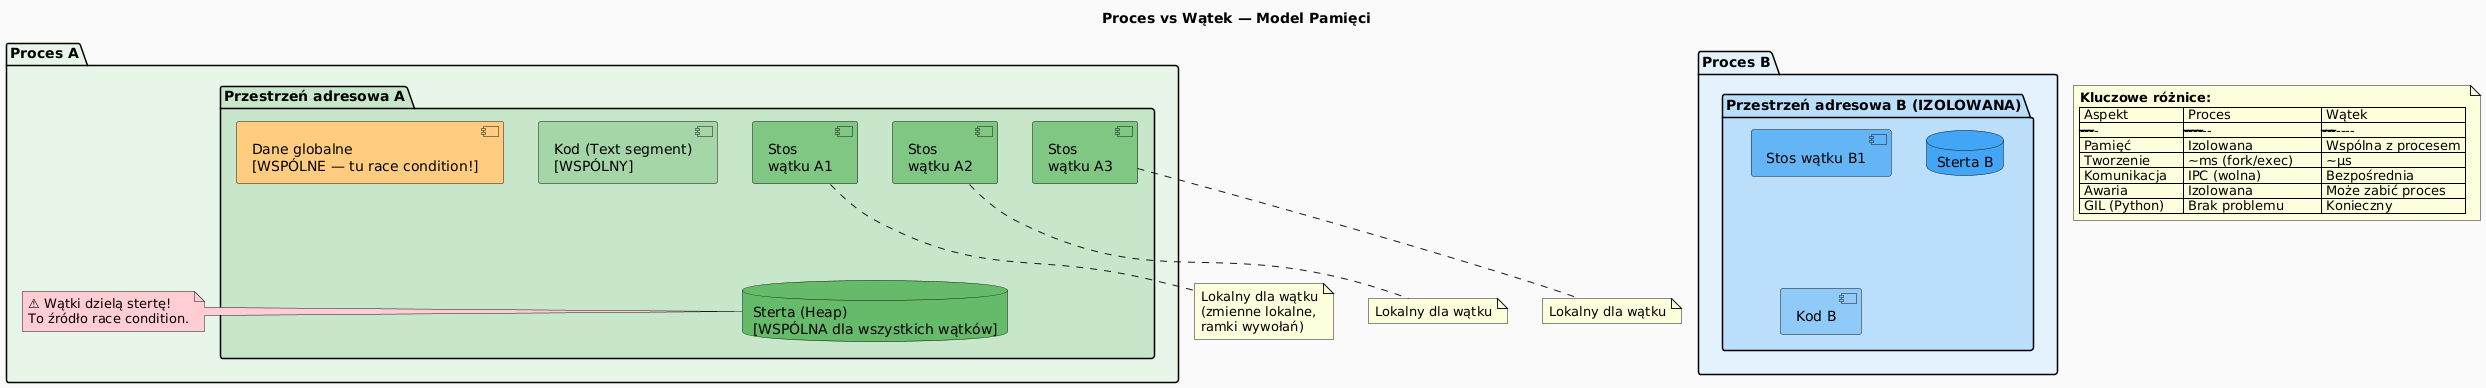

The diagram above was rendered by PlantUML. Its source (embedded in the PNG):
@startuml memory_model
skinparam shadowing false
skinparam defaultFontName "DejaVu Sans"
skinparam backgroundColor #FAFAFA
title Proces vs Wątek — Model Pamięci

package "Proces A" #E8F5E9 {
  package "Przestrzeń adresowa A" #C8E6C9 {
    component "Stos\nwątku A1" as SA1 #81C784
    component "Stos\nwątku A2" as SA2 #81C784
    component "Stos\nwątku A3" as SA3 #81C784
    database "Sterta (Heap)\n[WSPÓLNA dla wszystkich wątków]" as HeapA #66BB6A
    component "Kod (Text segment)\n[WSPÓLNY]" as CodeA #A5D6A7
    component "Dane globalne\n[WSPÓLNE — tu race condition!]" as DataA #FFCC80
  }
  note right of HeapA #FFCDD2
    ⚠ Wątki dzielą stertę!
    To źródło race condition.
  end note
}

package "Proces B" #E3F2FD {
  package "Przestrzeń adresowa B (IZOLOWANA)" #BBDEFB {
    component "Stos wątku B1" as SB1 #64B5F6
    database "Sterta B" as HeapB #42A5F5
    component "Kod B" as CodeB #90CAF9
  }
}

note bottom of SA1 : Lokalny dla wątku\n(zmienne lokalne,\nramki wywołań)
note bottom of SA2 : Lokalny dla wątku
note bottom of SA3 : Lokalny dla wątku

SA1 -[hidden]-> HeapA
SA2 -[hidden]-> HeapA
SA3 -[hidden]-> HeapA

note as N1
  **Kluczowe różnice:**
  | Aspekt         | Proces                | Wątek              |
  |----------------|----------------------|-------------------|
  | Pamięć         | Izolowana             | Wspólna z procesem |
  | Tworzenie      | ~ms (fork/exec)       | ~µs                |
  | Komunikacja    | IPC (wolna)           | Bezpośrednia       |
  | Awaria         | Izolowana             | Może zabić proces  |
  | GIL (Python)   | Brak problemu         | Konieczny          |
end note
@enduml